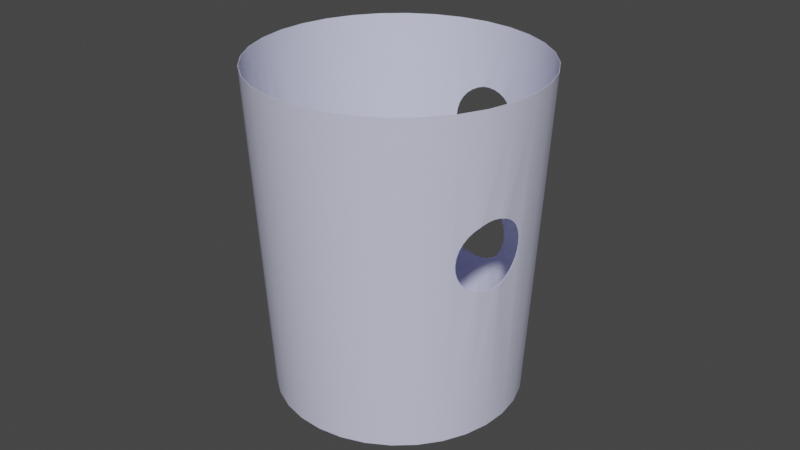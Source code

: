 # Source: GamJamLobbyCup4.blend  (saved by Blender 3.5.10; exported with 4.5.12 LTS)
import bpy
from mathutils import Matrix  # noqa: F401  (used for matrix-valued properties, if any)

bpy.ops.wm.read_factory_settings(use_empty=True)
scene = bpy.context.scene
scene.name = 'Scene'

# ---- collections
col_collection = bpy.data.collections.new('Collection'); scene.collection.children.link(col_collection)

# ---- materials (node trees are filled in below, after node groups)
mat_cup_005 = bpy.data.materials.new('cup.005')
mat_cup_005.use_transparent_shadow = False

# ---- node groups
ng_auto_smooth = bpy.data.node_groups.new('Auto Smooth', 'GeometryNodeTree')
_s = ng_auto_smooth.interface.new_socket(name='Geometry', in_out='OUTPUT', socket_type='NodeSocketGeometry')
_s = ng_auto_smooth.interface.new_socket(name='Geometry', in_out='INPUT', socket_type='NodeSocketGeometry')
_s = ng_auto_smooth.interface.new_socket(name='Angle', in_out='INPUT', socket_type='NodeSocketFloat')
_s.subtype = 'ANGLE'
_s.min_value = 0.0
_s.max_value = 3.142
ng_auto_smooth.is_modifier = True
_N = ng_auto_smooth.nodes; _L = ng_auto_smooth.links
n0 = _N.new('NodeGroupOutput'); n0.name = 'Group Output'; n0.location = (480, -100)
n1 = _N.new('NodeGroupInput'); n1.name = 'Group Input'; n1.location = (-420, -300)
n2 = _N.new('NodeGroupInput'); n2.name = 'Group Input.001'; n2.location = (-60, -100)
n3 = _N.new('GeometryNodeSetShadeSmooth'); n3.name = 'Set Shade Smooth'; n3.location = (120, -100)
n3.domain = 'EDGE'
n4 = _N.new('GeometryNodeSetShadeSmooth'); n4.name = 'Set Shade Smooth.001'; n4.location = (300, -100)
n5 = _N.new('GeometryNodeInputMeshEdgeAngle'); n5.name = 'Edge Angle'; n5.location = (-420, -220)
n6 = _N.new('GeometryNodeInputEdgeSmooth'); n6.name = 'Is Edge Smooth'; n6.location = (-60, -160)
n7 = _N.new('GeometryNodeInputShadeSmooth'); n7.name = 'Is Face Smooth'; n7.location = (-240, -340)
n8 = _N.new('FunctionNodeBooleanMath'); n8.name = 'Boolean Math'; n8.location = (-60, -220)
n9 = _N.new('FunctionNodeCompare'); n9.name = 'Compare'; n9.location = (-240, -180)
n9.operation = 'LESS_EQUAL'
_L.new(n5.outputs[0], n9.inputs[0])
_L.new(n4.outputs[0], n0.inputs[0])
_L.new(n1.outputs[1], n9.inputs[1])
_L.new(n9.outputs[0], n8.inputs[0])
_L.new(n7.outputs[0], n8.inputs[1])
_L.new(n2.outputs[0], n3.inputs[0])
_L.new(n6.outputs[0], n3.inputs[1])
_L.new(n3.outputs[0], n4.inputs[0])
_L.new(n8.outputs[0], n3.inputs[2])
n0.is_active_output = True

# ---- material node trees
mat_cup_005.use_nodes = True; mat_cup_005.node_tree.nodes.clear()
_N = mat_cup_005.node_tree.nodes; _L = mat_cup_005.node_tree.links
n0 = _N.new('ShaderNodeBsdfPrincipled'); n0.name = 'Principled BSDF'; n0.location = (10, 300)
n0.distribution = 'GGX'
n0.subsurface_method = 'RANDOM_WALK_SKIN'
n0.inputs[0].default_value = (0.6493, 0.6669, 0.855, 1.0)
n0.inputs[3].default_value = 1.45
n0.inputs[27].default_value = (0.0, 0.0, 0.0, 1.0)
n0.inputs[28].default_value = 1.0
n1 = _N.new('ShaderNodeOutputMaterial'); n1.name = 'Material Output'; n1.location = (300, 300)
_L.new(n0.outputs[0], n1.inputs[0])
n1.is_active_output = True

# ---- world
world_world = bpy.data.worlds.new('World'); scene.world = world_world
world_world.use_nodes = True; world_world.node_tree.nodes.clear()
_N = world_world.node_tree.nodes; _L = world_world.node_tree.links
n0 = _N.new('ShaderNodeOutputWorld'); n0.name = 'World Output'; n0.location = (300, 300)
n1 = _N.new('ShaderNodeBackground'); n1.name = 'Background'; n1.location = (10, 300)
n1.inputs[0].default_value = (0.05088, 0.05088, 0.05088, 1.0)
_L.new(n1.outputs[0], n0.inputs[0])
n0.is_active_output = True
world_world.color = (0.05088, 0.05088, 0.05088)
world_world.use_sun_shadow = False
world_world.sun_shadow_jitter_overblur = 0.0

# ---- meshes
me_cylinder_043 = bpy.data.meshes.new('Cylinder.043')
me_cylinder_043.from_pydata([(0.2792, 0.9261, -1.077), (0.2792, 1.091, 0.9228), (0.4993, 0.9044, -1.077), (0.5314, 1.066, 0.9228), (0.711, 0.8402, -1.077), (0.7739, 0.9921, 0.9228), (0.906, 0.736, -1.077), (0.9974, 0.8727, 0.9228), (1.077, 0.5956, -1.077), (1.193, 0.7119, 0.9228), (1.217, 0.4247, -1.077), (1.354, 0.5161, 0.9228), (1.322, 0.2296, -1.077), (1.473, 0.2926, 0.9228), (1.386, 0.018, -1.077), (1.547, 0.05008, 0.9228), (1.407, -0.2021, -1.077), (1.572, -0.2021, 0.9228), (1.386, -0.4222, -1.077), (1.547, -0.4543, 0.9228), (1.322, -0.6338, -1.077), (1.473, -0.6968, 0.9228), (1.217, -0.8289, -1.077), (1.354, -0.9203, 0.9228), (1.077, -0.9999, -1.077), (1.193, -1.116, 0.9228), (0.906, -1.14, -1.077), (0.9974, -1.277, 0.9228), (0.711, -1.244, -1.077), (0.7739, -1.396, 0.9228), (0.4993, -1.309, -1.077), (0.5314, -1.47, 0.9228), (0.2792, -1.33, -1.077), (0.2792, -1.495, 0.9228), (0.05913, -1.309, -1.077), (0.02705, -1.47, 0.9228), (-0.1525, -1.244, -1.077), (-0.2154, -1.396, 0.9228), (-0.3476, -1.14, -1.077), (-0.4389, -1.277, 0.9228), (-0.5185, -0.9999, -1.077), (-0.6348, -1.116, 0.9228), (-0.6588, -0.8289, -1.077), (-0.7956, -0.9203, 0.9228), (-0.7631, -0.6338, -1.077), (-0.915, -0.6968, 0.9228), (-0.8273, -0.4222, -1.077), (-0.9886, -0.4543, 0.9228), (-0.849, -0.2021, -1.077), (-1.013, -0.2021, 0.9228), (-0.8273, 0.018, -1.077), (-0.9886, 0.05008, 0.9228), (-0.7631, 0.2296, -1.077), (-0.915, 0.2926, 0.9228), (-0.6588, 0.4247, -1.077), (-0.7956, 0.5161, 0.9228), (-0.5185, 0.5956, -1.077), (-0.6348, 0.7119, 0.9228), (-0.3476, 0.736, -1.077), (-0.4389, 0.8727, 0.9228), (-0.1525, 0.8402, -1.077), (-0.2154, 0.9921, 0.9228), (0.05913, 0.9044, -1.077), (0.02705, 1.066, 0.9228), (0.9849, 0.7889, 0.03426), (0.9826, 0.7952, 0.07608), (0.9968, 0.7749, -0.005972), (0.99, 0.7936, 0.1179), (1.065, 0.7433, 0.2275), (1.047, 0.7263, -0.07558), (1.032, 0.7671, 0.1951), (1.018, 0.7537, -0.04306), (1.007, 0.7841, 0.1581), (1.083, 0.6935, -0.1023), (1.156, 0.6743, 0.2754), (1.15, 0.679, 0.2739), (1.132, 0.6511, -0.1239), (1.105, 0.7135, 0.2541), (1.126, 0.6567, -0.1222), (1.204, 0.5616, -0.1384), (1.23, 0.5854, 0.2903), (1.19, 0.6339, 0.2861), (1.165, 0.6104, -0.1343), (1.283, 0.4683, -0.1224), (1.31, 0.4864, 0.2728), (1.307, 0.4891, 0.274), (1.27, 0.5366, 0.2862), (1.245, 0.5131, -0.1343), (1.374, 0.3533, 0.1953), (1.337, 0.3742, -0.07538), (1.356, 0.3916, 0.2277), (1.312, 0.4172, -0.1021), (1.283, 0.4668, -0.1221), (1.334, 0.4377, 0.2543), (1.393, 0.2969, 0.07637), (1.387, 0.3002, 0.03454), (1.392, 0.305, 0.1182), (1.359, 0.3396, -0.04282), (1.386, 0.324, 0.1583), (1.376, 0.3146, -0.005702), (-0.1258, -1.372, 0.3208), (-0.03795, -1.394, 0.2615), (-0.0673, -1.362, -0.009429), (-0.07776, -1.384, 0.2941), (-0.002272, -1.387, 0.06012), (0.01858, -1.401, 0.1422), (0.01404, -1.396, 0.1004), (0.01116, -1.402, 0.1841), (-0.007931, -1.4, 0.2244), (-0.02974, -1.376, 0.02305), (-0.1666, -1.327, -0.05584), (-0.1845, -1.322, -0.0596), (-0.1972, -1.352, 0.3443), (-0.1803, -1.357, 0.3407), (-0.1135, -1.345, -0.03607), (-0.3465, -1.273, 0.3529), (-0.2912, -1.303, 0.357), (-0.2211, -1.301, -0.06805), (-0.2355, -1.333, 0.3529), (-0.2765, -1.271, -0.07221), (-0.4121, -1.237, 0.3355), (-0.3995, -1.244, 0.3406), (-0.3944, -1.21, -0.05258), (-0.3321, -1.242, -0.06811), (-0.3859, -1.214, -0.05593), (-0.5134, -1.146, 0.2613), (-0.505, -1.127, 0.02284), (-0.4826, -1.174, 0.2939), (-0.4319, -1.181, -0.03619), (-0.4445, -1.209, 0.3207), (-0.4719, -1.151, -0.009603), (-0.5526, -1.101, 0.142), (-0.5491, -1.108, 0.1838), (-0.5301, -1.111, 0.05988), (-0.5462, -1.102, 0.1001), (-0.5359, -1.123, 0.2241), (-0.822, 0.2288, -0.3916), (-0.8091, 0.2487, -0.4718), (-0.8171, 0.2329, -0.4334), (-0.8721, 0.2739, 0.3552), (-0.872, 0.2748, 0.3568), (-0.8651, 0.2719, 0.2661), (-0.8207, 0.2535, -0.3181), (-0.8663, 0.2697, 0.2716), (-0.8711, 0.2655, 0.3134), (-0.823, 0.2372, -0.3498), (-0.8085, 0.2494, -0.4736), (-0.7919, 0.2741, -0.5107), (-0.8195, 0.2574, -0.3096), (-0.8553, 0.2843, 0.2314), (-0.8662, 0.2923, 0.3954), (-0.8078, 0.2857, -0.2726), (-0.8386, 0.309, 0.1943), (-0.8174, 0.3431, 0.1618), (-0.7909, 0.323, -0.2401), (-0.8545, 0.3207, 0.4324), (-0.7924, 0.3853, 0.135), (-0.7909, 0.4533, 0.5112), (-0.8161, 0.4027, 0.4915), (-0.8376, 0.3579, 0.4649), (-0.7707, 0.3082, -0.5433), (-0.7456, 0.3503, -0.57), (-0.7694, 0.3678, -0.2135), (-0.7178, 0.399, -0.5898), (-0.6914, 0.4465, -0.6008), (-0.7645, 0.4339, 0.1152), (-0.7442, 0.4183, -0.1938), (-0.7396, 0.4787, 0.1049), (-0.7681, 0.4977, 0.5211), (-0.7199, 0.4655, -0.1833), (-0.6872, 0.4514, -0.6021), (-0.7149, 0.4718, -0.1816), (-0.7612, 0.5064, 0.5234), (-0.7334, 0.486, 0.1029), (-0.6932, 0.5345, 0.09883), (-0.6753, 0.5207, -0.1775), (-0.6422, 0.6499, 0.5112), (-0.6814, 0.6037, 0.5234), (-0.6536, 0.5833, 0.103), (-0.7216, 0.5552, 0.5275), (-0.647, 0.4999, -0.6062), (-0.5698, 0.5961, -0.5898), (-0.6351, 0.5691, -0.1816), (-0.6073, 0.5487, -0.602), (-0.616, 0.6307, 0.1152), (-0.5959, 0.6153, -0.1938), (-0.5888, 0.6659, 0.1311), (-0.6099, 0.687, 0.4938), (-0.569, 0.6462, -0.2083), (-0.5476, 0.6247, -0.5769), (-0.5801, 0.6734, 0.135), (-0.6044, 0.6912, 0.4915), (-0.5326, 0.6378, -0.57), (-0.543, 0.7067, 0.1618), (-0.5568, 0.6556, -0.2135), (-0.5637, 0.7219, 0.4649), (-0.5133, 0.7346, 0.1944), (-0.5161, 0.6863, -0.2401), (-0.5032, 0.7641, 0.3955), (-0.4921, 0.7559, 0.2315), (-0.4781, 0.7761, 0.3135), (-0.4802, 0.7699, 0.2717), (-0.4859, 0.7741, 0.3553), (-0.5295, 0.7465, 0.4325), (-0.4954, 0.6711, -0.5432), (-0.4657, 0.699, -0.5106), (-0.4819, 0.7109, -0.2725), (-0.4383, 0.7385, -0.3497), (-0.4305, 0.7405, -0.3915), (-0.4326, 0.7343, -0.4333), (-0.4445, 0.7203, -0.4735), (-0.4556, 0.7285, -0.3095), (0.2792, 0.9233, -1.074), (0.2792, 1.087, 0.9232), (0.4988, 0.9017, -1.074), (0.5306, 1.062, 0.9232), (0.7099, 0.8376, -1.074), (0.7724, 0.9885, 0.9232), (0.9045, 0.7336, -1.074), (0.9952, 0.8694, 0.9232), (1.075, 0.5937, -1.074), (1.19, 0.7091, 0.9232), (1.215, 0.4231, -1.074), (1.351, 0.5138, 0.9232), (1.319, 0.2286, -1.074), (1.47, 0.291, 0.9232), (1.383, 0.01745, -1.074), (1.543, 0.0493, 0.9232), (1.405, -0.2021, -1.074), (1.568, -0.2021, 0.9232), (1.383, -0.4217, -1.074), (1.543, -0.4535, 0.9232), (1.319, -0.6328, -1.074), (1.47, -0.6953, 0.9232), (1.215, -0.8273, -1.074), (1.351, -0.918, 0.9232), (1.075, -0.9979, -1.074), (1.19, -1.113, 0.9232), (0.9045, -1.138, -1.074), (0.9952, -1.274, 0.9232), (0.7099, -1.242, -1.074), (0.7724, -1.393, 0.9232), (0.4988, -1.306, -1.074), (0.5306, -1.466, 0.9232), (0.2792, -1.327, -1.074), (0.2792, -1.491, 0.9232), (0.05968, -1.306, -1.074), (0.02782, -1.466, 0.9232), (-0.1514, -1.242, -1.074), (-0.2139, -1.393, 0.9232), (-0.346, -1.138, -1.074), (-0.4367, -1.274, 0.9232), (-0.5165, -0.9979, -1.074), (-0.632, -1.113, 0.9232), (-0.6565, -0.8273, -1.074), (-0.7923, -0.918, 0.9232), (-0.7605, -0.6328, -1.074), (-0.9113, -0.6953, 0.9232), (-0.8245, -0.4217, -1.074), (-0.9847, -0.4535, 0.9232), (-0.8462, -0.2021, -1.074), (-1.009, -0.2021, 0.9232), (-0.8245, 0.01745, -1.074), (-0.9847, 0.0493, 0.9232), (-0.7605, 0.2286, -1.074), (-0.9113, 0.291, 0.9232), (-0.6565, 0.4231, -1.074), (-0.7923, 0.5138, 0.9232), (-0.5165, 0.5937, -1.074), (-0.632, 0.7091, 0.9232), (-0.346, 0.7336, -1.074), (-0.4367, 0.8694, 0.9232), (-0.1514, 0.8376, -1.074), (-0.2139, 0.9885, 0.9232), (0.05968, 0.9017, -1.074), (0.02782, 1.062, 0.9232), (0.9824, 0.7858, 0.03458), (0.9801, 0.7921, 0.0764), (0.9942, 0.7718, -0.005646), (0.9875, 0.7905, 0.1182), (1.063, 0.7402, 0.2279), (1.045, 0.7232, -0.07526), (1.03, 0.764, 0.1954), (1.015, 0.7506, -0.04273), (1.004, 0.781, 0.1584), (1.081, 0.6904, -0.102), (1.153, 0.6714, 0.2757), (1.147, 0.6759, 0.2742), (1.13, 0.6482, -0.1236), (1.103, 0.7104, 0.2545), (1.123, 0.6537, -0.1218), (1.201, 0.559, -0.1381), (1.227, 0.5829, 0.2906), (1.187, 0.6313, 0.2864), (1.162, 0.6079, -0.134), (1.279, 0.4661, -0.1221), (1.306, 0.4842, 0.2731), (1.304, 0.4866, 0.2743), (1.267, 0.534, 0.2865), (1.241, 0.5106, -0.134), (1.37, 0.3514, 0.1957), (1.334, 0.3723, -0.07505), (1.353, 0.3898, 0.2281), (1.308, 0.4153, -0.1018), (1.28, 0.4649, -0.1217), (1.33, 0.4358, 0.2546), (1.389, 0.2951, 0.0767), (1.383, 0.2983, 0.03487), (1.389, 0.3031, 0.1185), (1.355, 0.3377, -0.04249), (1.382, 0.3221, 0.1587), (1.372, 0.3127, -0.005376), (-0.1247, -1.368, 0.3211), (-0.0368, -1.39, 0.2618), (-0.06614, -1.358, -0.009103), (-0.0766, -1.381, 0.2944), (-0.001114, -1.383, 0.06045), (0.01974, -1.397, 0.1426), (0.0152, -1.392, 0.1007), (0.01232, -1.398, 0.1844), (-0.006773, -1.396, 0.2247), (-0.02858, -1.372, 0.02338), (-0.1655, -1.324, -0.05551), (-0.183, -1.318, -0.05927), (-0.1958, -1.349, 0.3446), (-0.1791, -1.353, 0.341), (-0.1124, -1.341, -0.03574), (-0.3447, -1.27, 0.3532), (-0.2893, -1.3, 0.3573), (-0.2192, -1.298, -0.06773), (-0.2336, -1.329, 0.3532), (-0.2746, -1.268, -0.07188), (-0.4098, -1.233, 0.3358), (-0.3976, -1.24, 0.3409), (-0.3921, -1.207, -0.05225), (-0.3303, -1.239, -0.06779), (-0.3841, -1.211, -0.0556), (-0.5109, -1.143, 0.2616), (-0.5025, -1.124, 0.02316), (-0.4801, -1.171, 0.2942), (-0.4294, -1.178, -0.03587), (-0.442, -1.205, 0.321), (-0.4693, -1.148, -0.009277), (-0.5501, -1.098, 0.1423), (-0.5466, -1.105, 0.1842), (-0.5276, -1.108, 0.06021), (-0.5437, -1.099, 0.1004), (-0.5334, -1.12, 0.2245), (-0.8181, 0.2276, -0.3912), (-0.8053, 0.2474, -0.4714), (-0.8133, 0.2318, -0.4331), (-0.8683, 0.2728, 0.3556), (-0.8682, 0.2735, 0.3571), (-0.8613, 0.2707, 0.2664), (-0.817, 0.2523, -0.3177), (-0.8625, 0.2685, 0.2719), (-0.8673, 0.2644, 0.3138), (-0.8192, 0.2361, -0.3494), (-0.805, 0.2475, -0.4733), (-0.7884, 0.2722, -0.5104), (-0.816, 0.2555, -0.3093), (-0.8518, 0.2824, 0.2317), (-0.8627, 0.2905, 0.3957), (-0.8042, 0.2838, -0.2722), (-0.8351, 0.3071, 0.1946), (-0.8139, 0.3412, 0.1621), (-0.7873, 0.3211, -0.2398), (-0.851, 0.3188, 0.4328), (-0.7889, 0.3834, 0.1354), (-0.7874, 0.4514, 0.5115), (-0.8126, 0.4008, 0.4918), (-0.8341, 0.3561, 0.4652), (-0.7671, 0.3063, -0.5429), (-0.7421, 0.3484, -0.5696), (-0.7659, 0.3659, -0.2132), (-0.7143, 0.3971, -0.5895), (-0.6881, 0.4443, -0.6004), (-0.761, 0.432, 0.1155), (-0.7407, 0.4165, -0.1935), (-0.7363, 0.4765, 0.1052), (-0.7648, 0.4955, 0.5214), (-0.7166, 0.4634, -0.1829), (-0.6841, 0.4489, -0.6018), (-0.7119, 0.4693, -0.1813), (-0.7581, 0.5039, 0.5237), (-0.7303, 0.4835, 0.1033), (-0.6901, 0.5319, 0.09916), (-0.6722, 0.5181, -0.1772), (-0.6391, 0.6473, 0.5116), (-0.6783, 0.6012, 0.5237), (-0.6505, 0.5808, 0.1033), (-0.7185, 0.5527, 0.5278), (-0.6439, 0.4973, -0.6059), (-0.5667, 0.5935, -0.5895), (-0.632, 0.5666, -0.1813), (-0.6043, 0.5462, -0.6017), (-0.6129, 0.6281, 0.1155), (-0.5928, 0.6128, -0.1934), (-0.586, 0.663, 0.1314), (-0.6071, 0.6841, 0.4941), (-0.5663, 0.6433, -0.2079), (-0.5448, 0.6219, -0.5766), (-0.5776, 0.6703, 0.1354), (-0.6019, 0.6881, 0.4918), (-0.53, 0.6347, -0.5696), (-0.5405, 0.7036, 0.1621), (-0.5543, 0.6526, -0.2132), (-0.5611, 0.7188, 0.4652), (-0.5108, 0.7315, 0.1947), (-0.5135, 0.6832, -0.2398), (-0.5007, 0.761, 0.3958), (-0.4895, 0.7528, 0.2318), (-0.4756, 0.773, 0.3139), (-0.4777, 0.7668, 0.272), (-0.4833, 0.771, 0.3557), (-0.527, 0.7434, 0.4328), (-0.4929, 0.668, -0.5429), (-0.4632, 0.6959, -0.5103), (-0.4794, 0.7078, -0.2722), (-0.4358, 0.7354, -0.3493), (-0.428, 0.7374, -0.3911), (-0.4301, 0.7313, -0.433), (-0.4419, 0.7172, -0.4732), (-0.4531, 0.7254, -0.3092)], [], [(0, 1, 3, 2), (2, 3, 5, 4), (4, 5, 7, 6), (76, 8, 6, 7, 9, 74, 75, 77, 68, 70, 72, 67, 65, 64, 66, 71, 69, 73, 78), (74, 9, 11, 84, 85, 86, 80, 81), (83, 10, 8, 76, 82, 79, 87), (84, 11, 13, 12, 10, 83, 92, 91, 89, 97, 99, 95, 94, 96, 98, 88, 90, 93), (12, 13, 15, 14), (14, 15, 17, 16), (16, 17, 19, 18), (18, 19, 21, 20), (20, 21, 23, 22), (22, 23, 25, 24), (24, 25, 27, 26), (26, 27, 29, 28), (28, 29, 31, 30), (30, 31, 33, 32), (32, 33, 35, 34), (36, 34, 35, 37, 112, 113, 100, 103, 101, 108, 107, 105, 106, 104, 109, 102, 114, 110, 111), (124, 122, 38, 36, 111, 117, 119, 123), (112, 37, 39, 120, 121, 115, 116, 118), (120, 39, 41, 40, 38, 122, 128, 130, 126, 133, 134, 131, 132, 135, 125, 127, 129), (40, 41, 43, 42), (42, 43, 45, 44), (44, 45, 47, 46), (46, 47, 49, 48), (48, 49, 51, 50), (143, 141, 142, 145, 136, 138, 137, 52, 50, 51, 53, 140, 139, 144), (164, 54, 52, 137, 146, 147, 160, 161, 163), (140, 53, 55, 168, 157, 158, 159, 155, 150), (169, 166, 162, 154, 151, 148, 142, 141, 149, 152, 153, 156, 165, 167), (189, 56, 54, 164, 170, 180, 183, 181), (172, 168, 55, 57, 187, 176, 177, 179), (174, 178, 184, 186, 188, 185, 182, 175, 171, 169, 167, 173), (190, 193, 196, 199, 201, 200, 202, 198, 203, 195, 191, 187, 57, 59, 58, 56, 189, 192, 204, 205, 210, 209, 208, 207, 211, 206, 197, 194, 188, 186), (58, 59, 61, 60), (60, 61, 63, 62), (62, 63, 1, 0), (62, 0, 2, 4, 6, 8, 10, 12, 14, 16, 18, 20, 22, 24, 26, 28, 30, 32, 34, 36, 38, 40, 42, 44, 46, 48, 50, 52, 54, 56, 58, 60), (212, 214, 215, 213), (214, 216, 217, 215), (216, 218, 219, 217), (288, 290, 285, 281, 283, 278, 276, 277, 279, 284, 282, 280, 289, 287, 286, 221, 219, 218, 220), (286, 293, 292, 298, 297, 296, 223, 221), (295, 299, 291, 294, 288, 220, 222), (296, 305, 302, 300, 310, 308, 306, 307, 311, 309, 301, 303, 304, 295, 222, 224, 225, 223), (224, 226, 227, 225), (226, 228, 229, 227), (228, 230, 231, 229), (230, 232, 233, 231), (232, 234, 235, 233), (234, 236, 237, 235), (236, 238, 239, 237), (238, 240, 241, 239), (240, 242, 243, 241), (242, 244, 245, 243), (244, 246, 247, 245), (248, 323, 322, 326, 314, 321, 316, 318, 317, 319, 320, 313, 315, 312, 325, 324, 249, 247, 246), (336, 335, 331, 329, 323, 248, 250, 334), (324, 330, 328, 327, 333, 332, 251, 249), (332, 341, 339, 337, 347, 344, 343, 346, 345, 338, 342, 340, 334, 250, 252, 253, 251), (252, 254, 255, 253), (254, 256, 257, 255), (256, 258, 259, 257), (258, 260, 261, 259), (260, 262, 263, 261), (355, 356, 351, 352, 265, 263, 262, 264, 349, 350, 348, 357, 354, 353), (376, 375, 373, 372, 359, 358, 349, 264, 266), (352, 362, 367, 371, 370, 369, 380, 267, 265), (381, 379, 377, 368, 365, 364, 361, 353, 354, 360, 363, 366, 374, 378), (401, 393, 395, 392, 382, 376, 266, 268), (384, 391, 389, 388, 399, 269, 267, 380), (386, 385, 379, 381, 383, 387, 394, 397, 400, 398, 396, 390), (402, 398, 400, 406, 409, 418, 423, 419, 420, 421, 422, 417, 416, 404, 401, 268, 270, 271, 269, 399, 403, 407, 415, 410, 414, 412, 413, 411, 408, 405), (270, 272, 273, 271), (272, 274, 275, 273), (274, 212, 213, 275), (274, 272, 270, 268, 266, 264, 262, 260, 258, 256, 254, 252, 250, 248, 246, 244, 242, 240, 238, 236, 234, 232, 230, 228, 226, 224, 222, 220, 218, 216, 214, 212), (134, 133, 345, 346), (125, 135, 347, 337), (168, 172, 384, 380), (137, 138, 350, 349), (7, 5, 217, 219), (141, 143, 355, 353), (146, 137, 349, 358), (149, 141, 353, 361), (15, 13, 225, 227), (152, 149, 361, 364), (156, 153, 365, 368), (209, 210, 422, 421), (158, 157, 369, 370), (23, 21, 233, 235), (157, 168, 380, 369), (169, 171, 383, 381), (174, 173, 385, 386), (31, 29, 241, 243), (181, 183, 395, 393), (39, 37, 249, 251), (185, 188, 400, 397), (189, 181, 393, 401), (160, 147, 359, 372), (192, 189, 401, 404), (196, 193, 405, 408), (47, 45, 257, 259), (197, 206, 418, 409), (210, 205, 417, 422), (55, 53, 265, 267), (63, 61, 273, 275), (118, 116, 328, 330), (204, 192, 404, 416), (173, 167, 379, 385), (202, 200, 412, 414), (64, 65, 277, 276), (66, 64, 276, 278), (70, 68, 280, 282), (68, 77, 289, 280), (76, 78, 290, 288), (81, 80, 292, 293), (82, 76, 288, 294), (85, 84, 296, 297), (80, 86, 298, 292), (162, 166, 378, 374), (90, 88, 300, 302), (84, 93, 305, 296), (98, 96, 308, 310), (103, 100, 312, 315), (104, 106, 318, 316), (109, 104, 316, 321), (113, 112, 324, 325), (112, 118, 330, 324), (121, 120, 332, 333), (120, 129, 341, 332), (130, 128, 340, 342), (135, 132, 344, 347), (5, 3, 215, 217), (138, 136, 348, 350), (136, 145, 357, 348), (13, 11, 223, 225), (140, 150, 362, 352), (153, 152, 364, 365), (21, 19, 231, 233), (161, 160, 372, 373), (165, 156, 368, 377), (170, 164, 376, 382), (29, 27, 239, 241), (177, 176, 388, 389), (172, 179, 391, 384), (183, 180, 392, 395), (37, 35, 247, 249), (186, 184, 396, 398), (176, 187, 399, 388), (188, 194, 406, 400), (45, 43, 255, 257), (199, 196, 408, 411), (200, 201, 413, 412), (205, 204, 416, 417), (53, 51, 263, 265), (208, 209, 421, 420), (61, 59, 271, 273), (166, 169, 381, 378), (33, 31, 243, 245), (201, 199, 411, 413), (163, 161, 373, 375), (87, 79, 291, 299), (65, 67, 279, 277), (69, 71, 283, 281), (73, 69, 281, 285), (78, 73, 285, 290), (86, 85, 297, 298), (89, 91, 303, 301), (97, 89, 301, 309), (99, 97, 309, 311), (167, 165, 377, 379), (101, 103, 315, 313), (106, 105, 317, 318), (105, 107, 319, 317), (108, 101, 313, 320), (119, 117, 329, 331), (127, 125, 337, 339), (129, 127, 339, 341), (132, 131, 343, 344), (3, 1, 213, 215), (131, 134, 346, 343), (139, 140, 352, 351), (143, 144, 356, 355), (11, 9, 221, 223), (151, 154, 366, 363), (148, 151, 363, 360), (19, 17, 229, 231), (155, 159, 371, 367), (27, 25, 237, 239), (91, 92, 304, 303), (171, 175, 387, 383), (110, 114, 326, 322), (35, 33, 245, 247), (175, 182, 394, 387), (187, 191, 403, 399), (193, 190, 402, 405), (43, 41, 253, 255), (191, 195, 407, 403), (195, 203, 415, 407), (51, 49, 261, 263), (207, 208, 420, 419), (211, 207, 419, 423), (59, 57, 269, 271), (179, 177, 389, 391), (190, 186, 398, 402), (144, 139, 351, 356), (198, 202, 414, 410), (71, 66, 278, 283), (72, 70, 282, 284), (75, 74, 286, 287), (74, 81, 293, 286), (93, 90, 302, 305), (94, 95, 307, 306), (96, 94, 306, 308), (111, 110, 322, 323), (102, 109, 321, 314), (114, 102, 314, 326), (122, 124, 336, 334), (128, 122, 334, 340), (126, 130, 342, 338), (9, 7, 219, 221), (145, 142, 354, 357), (133, 126, 338, 345), (147, 146, 358, 359), (17, 15, 227, 229), (150, 155, 367, 362), (159, 158, 370, 371), (154, 162, 374, 366), (25, 23, 235, 237), (88, 98, 310, 300), (180, 170, 382, 392), (184, 178, 390, 396), (182, 185, 397, 394), (41, 39, 251, 253), (194, 197, 409, 406), (49, 47, 259, 261), (203, 198, 410, 415), (206, 211, 423, 418), (57, 55, 267, 269), (178, 174, 386, 390), (142, 148, 360, 354), (164, 163, 375, 376), (67, 72, 284, 279), (77, 75, 287, 289), (79, 82, 294, 291), (83, 87, 299, 295), (92, 83, 295, 304), (100, 113, 325, 312), (95, 99, 311, 307), (107, 108, 320, 319), (1, 63, 275, 213), (116, 115, 327, 328), (117, 111, 323, 329), (115, 121, 333, 327), (123, 119, 331, 335), (124, 123, 335, 336)])
me_cylinder_043.polygons.foreach_set('use_smooth', [True] * 258)
_uv = me_cylinder_043.uv_layers.new(name='UVMap')
_uv.uv.foreach_set('vector', [1.0, 0.5, 1.0, 1.0, 0.9688, 1.0, 0.9688, 0.5, 0.9688, 0.5, 0.9688, 1.0, 0.9375, 1.0, 0.9375, 0.5, 0.9375, 0.5, 0.9375, 1.0, 0.9062, 1.0, 0.9062, 0.5, 0.875, 0.7383, 0.875, 0.5, 0.9062, 0.5, 0.9062, 1.0, 0.875, 1.0, 0.875, 0.8381, 0.876, 0.8378, 0.8832, 0.8328, 0.8896, 0.8262, 0.8949, 0.8181, 0.8988, 0.8088, 0.9013, 0.7988, 0.9022, 0.7883, 0.9015, 0.7779, 0.8992, 0.7678, 0.8953, 0.7585, 0.89, 0.7504, 0.8836, 0.7437, 0.8762, 0.7388, 0.875, 0.8381, 0.875, 1.0, 0.8438, 1.0, 0.8438, 0.8375, 0.8442, 0.8378, 0.852, 0.8408, 0.8601, 0.8419, 0.8682, 0.8408, 0.8438, 0.7387, 0.8438, 0.5, 0.875, 0.5, 0.875, 0.7383, 0.8682, 0.7357, 0.8598, 0.7347, 0.8515, 0.7357, 0.8438, 0.8375, 0.8438, 1.0, 0.8125, 1.0, 0.8125, 0.5, 0.8438, 0.5, 0.8438, 0.7387, 0.8435, 0.7388, 0.836, 0.7438, 0.8294, 0.7504, 0.824, 0.7586, 0.8201, 0.7679, 0.8178, 0.7779, 0.8171, 0.7884, 0.8181, 0.7988, 0.8207, 0.8089, 0.8248, 0.8181, 0.8302, 0.8262, 0.8368, 0.8329, 0.8125, 0.5, 0.8125, 1.0, 0.7812, 1.0, 0.7812, 0.5, 0.7812, 0.5, 0.7812, 1.0, 0.75, 1.0, 0.75, 0.5, 0.75, 0.5, 0.75, 1.0, 0.7188, 1.0, 0.7188, 0.5, 0.7188, 0.5, 0.7188, 1.0, 0.6875, 1.0, 0.6875, 0.5, 0.6875, 0.5, 0.6875, 1.0, 0.6562, 1.0, 0.6562, 0.5, 0.6562, 0.5, 0.6562, 1.0, 0.625, 1.0, 0.625, 0.5, 0.625, 0.5, 0.625, 1.0, 0.5938, 1.0, 0.5938, 0.5, 0.5938, 0.5, 0.5938, 1.0, 0.5625, 1.0, 0.5625, 0.5, 0.5625, 0.5, 0.5625, 1.0, 0.5312, 1.0, 0.5312, 0.5, 0.5312, 0.5, 0.5312, 1.0, 0.5, 1.0, 0.5, 0.5, 0.5, 0.5, 0.5, 1.0, 0.4688, 1.0, 0.4688, 0.5, 0.4375, 0.5, 0.4688, 0.5, 0.4688, 1.0, 0.4375, 1.0, 0.4375, 0.8554, 0.4398, 0.8545, 0.447, 0.8495, 0.4533, 0.8428, 0.4586, 0.8347, 0.4625, 0.8254, 0.465, 0.8153, 0.4659, 0.8048, 0.4652, 0.7944, 0.4629, 0.7843, 0.459, 0.7751, 0.4538, 0.7669, 0.4473, 0.7603, 0.44, 0.7553, 0.4375, 0.7544, 0.4075, 0.7553, 0.4062, 0.7561, 0.4062, 0.5, 0.4375, 0.5, 0.4375, 0.7544, 0.432, 0.7523, 0.4237, 0.7512, 0.4154, 0.7523, 0.4375, 0.8554, 0.4375, 1.0, 0.4062, 1.0, 0.4062, 0.8532, 0.4081, 0.8544, 0.4159, 0.8575, 0.4239, 0.8585, 0.432, 0.8575, 0.4062, 0.8532, 0.4062, 1.0, 0.375, 1.0, 0.375, 0.5, 0.4062, 0.5, 0.4062, 0.7561, 0.4, 0.7602, 0.3934, 0.7669, 0.3881, 0.775, 0.3842, 0.7843, 0.3819, 0.7943, 0.3812, 0.8048, 0.3821, 0.8153, 0.3847, 0.8253, 0.3888, 0.8346, 0.3942, 0.8428, 0.4008, 0.8495, 0.375, 0.5, 0.375, 1.0, 0.3438, 1.0, 0.3438, 0.5, 0.3438, 0.5, 0.3438, 1.0, 0.3125, 1.0, 0.3125, 0.5, 0.3125, 0.5, 0.3125, 1.0, 0.2812, 1.0, 0.2812, 0.5, 0.2812, 0.5, 0.2812, 1.0, 0.25, 1.0, 0.25, 0.5, 0.25, 0.5, 0.25, 1.0, 0.2188, 1.0, 0.2188, 0.5, 0.1878, 0.8372, 0.1875, 0.8358, 0.1875, 0.6898, 0.1896, 0.6819, 0.1907, 0.6714, 0.1899, 0.6609, 0.1875, 0.6513, 0.1875, 0.5, 0.2188, 0.5, 0.2188, 1.0, 0.1875, 1.0, 0.1875, 0.8585, 0.1876, 0.8581, 0.1886, 0.8476, 0.1562, 0.6191, 0.1562, 0.5, 0.1875, 0.5, 0.1875, 0.6513, 0.1874, 0.6509, 0.1834, 0.6416, 0.178, 0.6335, 0.1713, 0.6268, 0.1637, 0.6218, 0.1875, 0.8585, 0.1875, 1.0, 0.1562, 1.0, 0.1562, 0.8996, 0.1626, 0.8971, 0.1697, 0.8922, 0.176, 0.8855, 0.1812, 0.8774, 0.1851, 0.8681, 0.1562, 0.7235, 0.1633, 0.7208, 0.1708, 0.7159, 0.1774, 0.7093, 0.1828, 0.7011, 0.187, 0.6919, 0.1875, 0.6898, 0.1875, 0.8358, 0.1855, 0.8271, 0.1817, 0.8179, 0.1766, 0.8097, 0.1702, 0.803, 0.1629, 0.7981, 0.1562, 0.7955, 0.125, 0.6251, 0.125, 0.5, 0.1562, 0.5, 0.1562, 0.6191, 0.1554, 0.6188, 0.1468, 0.6177, 0.1382, 0.6188, 0.1299, 0.6218, 0.1548, 0.9001, 0.1562, 0.8996, 0.1562, 1.0, 0.125, 1.0, 0.125, 0.8927, 0.1313, 0.8971, 0.1389, 0.9001, 0.1469, 0.9012, 0.1468, 0.794, 0.1386, 0.795, 0.1308, 0.7981, 0.125, 0.8021, 0.125, 0.7172, 0.1304, 0.7208, 0.1385, 0.7239, 0.1468, 0.7249, 0.1552, 0.7239, 0.1562, 0.7235, 0.1562, 0.7955, 0.155, 0.795, 0.1235, 0.8031, 0.117, 0.8097, 0.1118, 0.8179, 0.1079, 0.8272, 0.1056, 0.8372, 0.1049, 0.8477, 0.1058, 0.8581, 0.1083, 0.8682, 0.1124, 0.8774, 0.1177, 0.8855, 0.1241, 0.8922, 0.125, 0.8927, 0.125, 1.0, 0.09375, 1.0, 0.09375, 0.5, 0.125, 0.5, 0.125, 0.6251, 0.1223, 0.6268, 0.1155, 0.6335, 0.1099, 0.6416, 0.1059, 0.6509, 0.1035, 0.661, 0.1027, 0.6714, 0.1037, 0.6819, 0.1064, 0.6919, 0.1106, 0.7012, 0.1162, 0.7093, 0.123, 0.7159, 0.125, 0.7172, 0.125, 0.8021, 0.09375, 0.5, 0.09375, 1.0, 0.0625, 1.0, 0.0625, 0.5, 0.0625, 0.5, 0.0625, 1.0, 0.03125, 1.0, 0.03125, 0.5, 0.03125, 0.5, 0.03125, 1.0, 0.0, 1.0, 0.0, 0.5, 0.7032, 0.4854, 0.75, 0.49, 0.7968, 0.4854, 0.8418, 0.4717, 0.8833, 0.4496, 0.9197, 0.4197, 0.9496, 0.3833, 0.9717, 0.3418, 0.9854, 0.2968, 0.99, 0.25, 0.9854, 0.2032, 0.9717, 0.1582, 0.9496, 0.1167, 0.9197, 0.08029, 0.8833, 0.05045, 0.8418, 0.02827, 0.7968, 0.01461, 0.75, 0.01, 0.7032, 0.01461, 0.6582, 0.02827, 0.6167, 0.05045, 0.5803, 0.08029, 0.5504, 0.1167, 0.5283, 0.1582, 0.5146, 0.2032, 0.51, 0.25, 0.5146, 0.2968, 0.5283, 0.3418, 0.5504, 0.3833, 0.5803, 0.4197, 0.6167, 0.4496, 0.6582, 0.4717, 1.0, 0.5, 0.9688, 0.5, 0.9688, 1.0, 1.0, 1.0, 0.9688, 0.5, 0.9375, 0.5, 0.9375, 1.0, 0.9688, 1.0, 0.9375, 0.5, 0.9062, 0.5, 0.9062, 1.0, 0.9375, 1.0, 0.875, 0.7383, 0.8762, 0.7388, 0.8836, 0.7437, 0.89, 0.7504, 0.8953, 0.7585, 0.8992, 0.7678, 0.9015, 0.7779, 0.9022, 0.7883, 0.9013, 0.7988, 0.8988, 0.8088, 0.8949, 0.8181, 0.8896, 0.8262, 0.8832, 0.8328, 0.876, 0.8378, 0.875, 0.8381, 0.875, 1.0, 0.9062, 1.0, 0.9062, 0.5, 0.875, 0.5, 0.875, 0.8381, 0.8682, 0.8408, 0.8601, 0.8419, 0.852, 0.8408, 0.8442, 0.8378, 0.8438, 0.8375, 0.8438, 1.0, 0.875, 1.0, 0.8438, 0.7387, 0.8515, 0.7357, 0.8598, 0.7347, 0.8682, 0.7357, 0.875, 0.7383, 0.875, 0.5, 0.8438, 0.5, 0.8438, 0.8375, 0.8368, 0.8329, 0.8302, 0.8262, 0.8248, 0.8181, 0.8207, 0.8089, 0.8181, 0.7988, 0.8171, 0.7884, 0.8178, 0.7779, 0.8201, 0.7679, 0.824, 0.7586, 0.8294, 0.7504, 0.836, 0.7438, 0.8435, 0.7388, 0.8438, 0.7387, 0.8438, 0.5, 0.8125, 0.5, 0.8125, 1.0, 0.8438, 1.0, 0.8125, 0.5, 0.7812, 0.5, 0.7812, 1.0, 0.8125, 1.0, 0.7812, 0.5, 0.75, 0.5, 0.75, 1.0, 0.7812, 1.0, 0.75, 0.5, 0.7188, 0.5, 0.7188, 1.0, 0.75, 1.0, 0.7188, 0.5, 0.6875, 0.5, 0.6875, 1.0, 0.7188, 1.0, 0.6875, 0.5, 0.6562, 0.5, 0.6562, 1.0, 0.6875, 1.0, 0.6562, 0.5, 0.625, 0.5, 0.625, 1.0, 0.6562, 1.0, 0.625, 0.5, 0.5938, 0.5, 0.5938, 1.0, 0.625, 1.0, 0.5938, 0.5, 0.5625, 0.5, 0.5625, 1.0, 0.5938, 1.0, 0.5625, 0.5, 0.5312, 0.5, 0.5312, 1.0, 0.5625, 1.0, 0.5312, 0.5, 0.5, 0.5, 0.5, 1.0, 0.5312, 1.0, 0.5, 0.5, 0.4688, 0.5, 0.4688, 1.0, 0.5, 1.0, 0.4375, 0.5, 0.4375, 0.7544, 0.44, 0.7553, 0.4473, 0.7603, 0.4538, 0.7669, 0.459, 0.7751, 0.4629, 0.7843, 0.4652, 0.7944, 0.4659, 0.8048, 0.465, 0.8153, 0.4625, 0.8254, 0.4586, 0.8347, 0.4533, 0.8428, 0.447, 0.8495, 0.4398, 0.8545, 0.4375, 0.8554, 0.4375, 1.0, 0.4688, 1.0, 0.4688, 0.5, 0.4075, 0.7553, 0.4154, 0.7523, 0.4237, 0.7512, 0.432, 0.7523, 0.4375, 0.7544, 0.4375, 0.5, 0.4062, 0.5, 0.4062, 0.7561, 0.4375, 0.8554, 0.432, 0.8575, 0.4239, 0.8585, 0.4159, 0.8575, 0.4081, 0.8544, 0.4062, 0.8532, 0.4062, 1.0, 0.4375, 1.0, 0.4062, 0.8532, 0.4008, 0.8495, 0.3942, 0.8428, 0.3888, 0.8346, 0.3847, 0.8253, 0.3821, 0.8153, 0.3812, 0.8048, 0.3819, 0.7943, 0.3842, 0.7843, 0.3881, 0.775, 0.3934, 0.7669, 0.4, 0.7602, 0.4062, 0.7561, 0.4062, 0.5, 0.375, 0.5, 0.375, 1.0, 0.4062, 1.0, 0.375, 0.5, 0.3438, 0.5, 0.3438, 1.0, 0.375, 1.0, 0.3438, 0.5, 0.3125, 0.5, 0.3125, 1.0, 0.3438, 1.0, 0.3125, 0.5, 0.2812, 0.5, 0.2812, 1.0, 0.3125, 1.0, 0.2812, 0.5, 0.25, 0.5, 0.25, 1.0, 0.2812, 1.0, 0.25, 0.5, 0.2188, 0.5, 0.2188, 1.0, 0.25, 1.0, 0.1878, 0.8372, 0.1886, 0.8476, 0.1876, 0.8581, 0.1875, 0.8585, 0.1875, 1.0, 0.2188, 1.0, 0.2188, 0.5, 0.1875, 0.5, 0.1875, 0.6513, 0.1899, 0.6609, 0.1907, 0.6714, 0.1896, 0.6819, 0.1875, 0.6898, 0.1875, 0.8358, 0.1562, 0.6191, 0.1637, 0.6218, 0.1713, 0.6268, 0.178, 0.6335, 0.1834, 0.6416, 0.1874, 0.6509, 0.1875, 0.6513, 0.1875, 0.5, 0.1562, 0.5, 0.1875, 0.8585, 0.1851, 0.8681, 0.1812, 0.8774, 0.176, 0.8855, 0.1697, 0.8922, 0.1626, 0.8971, 0.1562, 0.8996, 0.1562, 1.0, 0.1875, 1.0, 0.1562, 0.7235, 0.1562, 0.7955, 0.1629, 0.7981, 0.1702, 0.803, 0.1766, 0.8097, 0.1817, 0.8179, 0.1855, 0.8271, 0.1875, 0.8358, 0.1875, 0.6898, 0.187, 0.6919, 0.1828, 0.7011, 0.1774, 0.7093, 0.1708, 0.7159, 0.1633, 0.7208, 0.125, 0.6251, 0.1299, 0.6218, 0.1382, 0.6188, 0.1468, 0.6177, 0.1554, 0.6188, 0.1562, 0.6191, 0.1562, 0.5, 0.125, 0.5, 0.1548, 0.9001, 0.1469, 0.9012, 0.1389, 0.9001, 0.1313, 0.8971, 0.125, 0.8927, 0.125, 1.0, 0.1562, 1.0, 0.1562, 0.8996, 0.1468, 0.794, 0.155, 0.795, 0.1562, 0.7955, 0.1562, 0.7235, 0.1552, 0.7239, 0.1468, 0.7249, 0.1385, 0.7239, 0.1304, 0.7208, 0.125, 0.7172, 0.125, 0.8021, 0.1308, 0.7981, 0.1386, 0.795, 0.1235, 0.8031, 0.125, 0.8021, 0.125, 0.7172, 0.123, 0.7159, 0.1162, 0.7093, 0.1106, 0.7012, 0.1064, 0.6919, 0.1037, 0.6819, 0.1027, 0.6714, 0.1035, 0.661, 0.1059, 0.6509, 0.1099, 0.6416, 0.1155, 0.6335, 0.1223, 0.6268, 0.125, 0.6251, 0.125, 0.5, 0.09375, 0.5, 0.09375, 1.0, 0.125, 1.0, 0.125, 0.8927, 0.1241, 0.8922, 0.1177, 0.8855, 0.1124, 0.8774, 0.1083, 0.8682, 0.1058, 0.8581, 0.1049, 0.8477, 0.1056, 0.8372, 0.1079, 0.8272, 0.1118, 0.8179, 0.117, 0.8097, 0.09375, 0.5, 0.0625, 0.5, 0.0625, 1.0, 0.09375, 1.0, 0.0625, 0.5, 0.03125, 0.5, 0.03125, 1.0, 0.0625, 1.0, 0.03125, 0.5, 0.0, 0.5, 0.0, 1.0, 0.03125, 1.0, 0.7032, 0.4854, 0.6582, 0.4717, 0.6167, 0.4496, 0.5803, 0.4197, 0.5504, 0.3833, 0.5283, 0.3418, 0.5146, 0.2968, 0.51, 0.25, 0.5146, 0.2032, 0.5283, 0.1582, 0.5504, 0.1167, 0.5803, 0.08029, 0.6167, 0.05045, 0.6582, 0.02827, 0.7032, 0.01461, 0.75, 0.01, 0.7968, 0.01461, 0.8418, 0.02827, 0.8833, 0.05045, 0.9197, 0.08029, 0.9496, 0.1167, 0.9717, 0.1582, 0.9854, 0.2032, 0.99, 0.25, 0.9854, 0.2968, 0.9717, 0.3418, 0.9496, 0.3833, 0.9197, 0.4197, 0.8833, 0.4496, 0.8418, 0.4717, 0.7968, 0.4854, 0.75, 0.49, 0.3819, 0.7943, 0.3842, 0.7843, 0.3842, 0.7843, 0.3819, 0.7943, 0.3888, 0.8346, 0.3847, 0.8253, 0.3847, 0.8253, 0.3888, 0.8346, 0.1562, 0.8996, 0.1548, 0.9001, 0.1548, 0.9001, 0.1562, 0.8996, 0.1875, 0.6513, 0.1899, 0.6609, 0.1899, 0.6609, 0.1875, 0.6513, 0.9062, 1.0, 0.9375, 1.0, 0.9375, 1.0, 0.9062, 1.0, 0.1875, 0.8358, 0.1878, 0.8372, 0.1878, 0.8372, 0.1875, 0.8358, 0.1874, 0.6509, 0.1875, 0.6513, 0.1875, 0.6513, 0.1874, 0.6509, 0.1855, 0.8271, 0.1875, 0.8358, 0.1875, 0.8358, 0.1855, 0.8271, 0.7812, 1.0, 0.8125, 1.0, 0.8125, 1.0, 0.7812, 1.0, 0.1817, 0.8179, 0.1855, 0.8271, 0.1855, 0.8271, 0.1817, 0.8179, 0.1702, 0.803, 0.1766, 0.8097, 0.1766, 0.8097, 0.1702, 0.803, 0.1035, 0.661, 0.1059, 0.6509, 0.1059, 0.6509, 0.1035, 0.661, 0.1697, 0.8922, 0.1626, 0.8971, 0.1626, 0.8971, 0.1697, 0.8922, 0.6562, 1.0, 0.6875, 1.0, 0.6875, 1.0, 0.6562, 1.0, 0.1626, 0.8971, 0.1562, 0.8996, 0.1562, 0.8996, 0.1626, 0.8971, 0.1562, 0.7235, 0.1552, 0.7239, 0.1552, 0.7239, 0.1562, 0.7235, 0.1468, 0.794, 0.155, 0.795, 0.155, 0.795, 0.1468, 0.794, 0.5312, 1.0, 0.5625, 1.0, 0.5625, 1.0, 0.5312, 1.0, 0.1299, 0.6218, 0.1382, 0.6188, 0.1382, 0.6188, 0.1299, 0.6218, 0.4062, 1.0, 0.4375, 1.0, 0.4375, 1.0, 0.4062, 1.0, 0.1304, 0.7208, 0.125, 0.7172, 0.125, 0.7172, 0.1304, 0.7208, 0.125, 0.6251, 0.1299, 0.6218, 0.1299, 0.6218, 0.125, 0.6251, 0.178, 0.6335, 0.1834, 0.6416, 0.1834, 0.6416, 0.178, 0.6335, 0.1223, 0.6268, 0.125, 0.6251, 0.125, 0.6251, 0.1223, 0.6268, 0.1118, 0.8179, 0.117, 0.8097, 0.117, 0.8097, 0.1118, 0.8179, 0.2812, 1.0, 0.3125, 1.0, 0.3125, 1.0, 0.2812, 1.0, 0.1162, 0.7093, 0.1106, 0.7012, 0.1106, 0.7012, 0.1162, 0.7093, 0.1059, 0.6509, 0.1099, 0.6416, 0.1099, 0.6416, 0.1059, 0.6509, 0.1562, 1.0, 0.1875, 1.0, 0.1875, 1.0, 0.1562, 1.0, 0.03125, 1.0, 0.0625, 1.0, 0.0625, 1.0, 0.03125, 1.0, 0.432, 0.8575, 0.4239, 0.8585, 0.4239, 0.8585, 0.432, 0.8575, 0.1155, 0.6335, 0.1223, 0.6268, 0.1223, 0.6268, 0.1155, 0.6335, 0.155, 0.795, 0.1562, 0.7955, 0.1562, 0.7955, 0.155, 0.795, 0.1058, 0.8581, 0.1049, 0.8477, 0.1049, 0.8477, 0.1058, 0.8581, 0.9015, 0.7779, 0.9022, 0.7883, 0.9022, 0.7883, 0.9015, 0.7779, 0.8992, 0.7678, 0.9015, 0.7779, 0.9015, 0.7779, 0.8992, 0.7678, 0.8949, 0.8181, 0.8896, 0.8262, 0.8896, 0.8262, 0.8949, 0.8181, 0.8896, 0.8262, 0.8832, 0.8328, 0.8832, 0.8328, 0.8896, 0.8262, 0.875, 0.7383, 0.8762, 0.7388, 0.8762, 0.7388, 0.875, 0.7383, 0.8682, 0.8408, 0.8601, 0.8419, 0.8601, 0.8419, 0.8682, 0.8408, 0.8682, 0.7357, 0.875, 0.7383, 0.875, 0.7383, 0.8682, 0.7357, 0.8442, 0.8378, 0.8438, 0.8375, 0.8438, 0.8375, 0.8442, 0.8378, 0.8601, 0.8419, 0.852, 0.8408, 0.852, 0.8408, 0.8601, 0.8419, 0.1708, 0.7159, 0.1633, 0.7208, 0.1633, 0.7208, 0.1708, 0.7159, 0.8302, 0.8262, 0.8248, 0.8181, 0.8248, 0.8181, 0.8302, 0.8262, 0.8438, 0.8375, 0.8368, 0.8329, 0.8368, 0.8329, 0.8438, 0.8375, 0.8207, 0.8089, 0.8181, 0.7988, 0.8181, 0.7988, 0.8207, 0.8089, 0.4533, 0.8428, 0.447, 0.8495, 0.447, 0.8495, 0.4533, 0.8428, 0.4629, 0.7843, 0.4652, 0.7944, 0.4652, 0.7944, 0.4629, 0.7843, 0.459, 0.7751, 0.4629, 0.7843, 0.4629, 0.7843, 0.459, 0.7751, 0.4398, 0.8545, 0.4375, 0.8554, 0.4375, 0.8554, 0.4398, 0.8545, 0.4375, 0.8554, 0.432, 0.8575, 0.432, 0.8575, 0.4375, 0.8554, 0.4081, 0.8544, 0.4062, 0.8532, 0.4062, 0.8532, 0.4081, 0.8544, 0.4062, 0.8532, 0.4008, 0.8495, 0.4008, 0.8495, 0.4062, 0.8532, 0.3934, 0.7669, 0.4, 0.7602, 0.4, 0.7602, 0.3934, 0.7669, 0.3847, 0.8253, 0.3821, 0.8153, 0.3821, 0.8153, 0.3847, 0.8253, 0.9375, 1.0, 0.9688, 1.0, 0.9688, 1.0, 0.9375, 1.0, 0.1899, 0.6609, 0.1907, 0.6714, 0.1907, 0.6714, 0.1899, 0.6609, 0.1907, 0.6714, 0.1896, 0.6819, 0.1896, 0.6819, 0.1907, 0.6714, 0.8125, 1.0, 0.8438, 1.0, 0.8438, 1.0, 0.8125, 1.0, 0.1875, 0.8585, 0.1851, 0.8681, 0.1851, 0.8681, 0.1875, 0.8585, 0.1766, 0.8097, 0.1817, 0.8179, 0.1817, 0.8179, 0.1766, 0.8097, 0.6875, 1.0, 0.7188, 1.0, 0.7188, 1.0, 0.6875, 1.0, 0.1713, 0.6268, 0.178, 0.6335, 0.178, 0.6335, 0.1713, 0.6268, 0.1629, 0.7981, 0.1702, 0.803, 0.1702, 0.803, 0.1629, 0.7981, 0.1554, 0.6188, 0.1562, 0.6191, 0.1562, 0.6191, 0.1554, 0.6188, 0.5625, 1.0, 0.5938, 1.0, 0.5938, 1.0, 0.5625, 1.0, 0.1389, 0.9001, 0.1313, 0.8971, 0.1313, 0.8971, 0.1389, 0.9001, 0.1548, 0.9001, 0.1469, 0.9012, 0.1469, 0.9012, 0.1548, 0.9001, 0.1382, 0.6188, 0.1468, 0.6177, 0.1468, 0.6177, 0.1382, 0.6188, 0.4375, 1.0, 0.4688, 1.0, 0.4688, 1.0, 0.4375, 1.0, 0.125, 0.8021, 0.1308, 0.7981, 0.1308, 0.7981, 0.125, 0.8021, 0.1313, 0.8971, 0.125, 0.8927, 0.125, 0.8927, 0.1313, 0.8971, 0.125, 0.7172, 0.123, 0.7159, 0.123, 0.7159, 0.125, 0.7172, 0.3125, 1.0, 0.3438, 1.0, 0.3438, 1.0, 0.3125, 1.0, 0.1079, 0.8272, 0.1118, 0.8179, 0.1118, 0.8179, 0.1079, 0.8272, 0.1049, 0.8477, 0.1056, 0.8372, 0.1056, 0.8372, 0.1049, 0.8477, 0.1099, 0.6416, 0.1155, 0.6335, 0.1155, 0.6335, 0.1099, 0.6416, 0.1875, 1.0, 0.2188, 1.0, 0.2188, 1.0, 0.1875, 1.0, 0.1027, 0.6714, 0.1035, 0.661, 0.1035, 0.661, 0.1027, 0.6714, 0.0625, 1.0, 0.09375, 1.0, 0.09375, 1.0, 0.0625, 1.0, 0.1633, 0.7208, 0.1562, 0.7235, 0.1562, 0.7235, 0.1633, 0.7208, 0.5, 1.0, 0.5312, 1.0, 0.5312, 1.0, 0.5, 1.0, 0.1056, 0.8372, 0.1079, 0.8272, 0.1079, 0.8272, 0.1056, 0.8372, 0.1637, 0.6218, 0.1713, 0.6268, 0.1713, 0.6268, 0.1637, 0.6218, 0.8515, 0.7357, 0.8598, 0.7347, 0.8598, 0.7347, 0.8515, 0.7357, 0.9022, 0.7883, 0.9013, 0.7988, 0.9013, 0.7988, 0.9022, 0.7883, 0.89, 0.7504, 0.8953, 0.7585, 0.8953, 0.7585, 0.89, 0.7504, 0.8836, 0.7437, 0.89, 0.7504, 0.89, 0.7504, 0.8836, 0.7437, 0.8762, 0.7388, 0.8836, 0.7437, 0.8836, 0.7437, 0.8762, 0.7388, 0.852, 0.8408, 0.8442, 0.8378, 0.8442, 0.8378, 0.852, 0.8408, 0.8294, 0.7504, 0.836, 0.7438, 0.836, 0.7438, 0.8294, 0.7504, 0.824, 0.7586, 0.8294, 0.7504, 0.8294, 0.7504, 0.824, 0.7586, 0.8201, 0.7679, 0.824, 0.7586, 0.824, 0.7586, 0.8201, 0.7679, 0.1562, 0.7955, 0.1629, 0.7981, 0.1629, 0.7981, 0.1562, 0.7955, 0.4586, 0.8347, 0.4533, 0.8428, 0.4533, 0.8428, 0.4586, 0.8347, 0.4652, 0.7944, 0.4659, 0.8048, 0.4659, 0.8048, 0.4652, 0.7944, 0.4659, 0.8048, 0.465, 0.8153, 0.465, 0.8153, 0.4659, 0.8048, 0.4625, 0.8254, 0.4586, 0.8347, 0.4586, 0.8347, 0.4625, 0.8254, 0.4237, 0.7512, 0.432, 0.7523, 0.432, 0.7523, 0.4237, 0.7512, 0.3942, 0.8428, 0.3888, 0.8346, 0.3888, 0.8346, 0.3942, 0.8428, 0.4008, 0.8495, 0.3942, 0.8428, 0.3942, 0.8428, 0.4008, 0.8495, 0.3821, 0.8153, 0.3812, 0.8048, 0.3812, 0.8048, 0.3821, 0.8153, 0.9688, 1.0, 1.0, 1.0, 1.0, 1.0, 0.9688, 1.0, 0.3812, 0.8048, 0.3819, 0.7943, 0.3819, 0.7943, 0.3812, 0.8048, 0.1876, 0.8581, 0.1875, 0.8585, 0.1875, 0.8585, 0.1876, 0.8581, 0.1878, 0.8372, 0.1886, 0.8476, 0.1886, 0.8476, 0.1878, 0.8372, 0.8438, 1.0, 0.875, 1.0, 0.875, 1.0, 0.8438, 1.0, 0.1828, 0.7011, 0.1774, 0.7093, 0.1774, 0.7093, 0.1828, 0.7011, 0.187, 0.6919, 0.1828, 0.7011, 0.1828, 0.7011, 0.187, 0.6919, 0.7188, 1.0, 0.75, 1.0, 0.75, 1.0, 0.7188, 1.0, 0.1812, 0.8774, 0.176, 0.8855, 0.176, 0.8855, 0.1812, 0.8774, 0.5938, 1.0, 0.625, 1.0, 0.625, 1.0, 0.5938, 1.0, 0.836, 0.7438, 0.8435, 0.7388, 0.8435, 0.7388, 0.836, 0.7438, 0.1552, 0.7239, 0.1468, 0.7249, 0.1468, 0.7249, 0.1552, 0.7239, 0.44, 0.7553, 0.4473, 0.7603, 0.4473, 0.7603, 0.44, 0.7553, 0.4688, 1.0, 0.5, 1.0, 0.5, 1.0, 0.4688, 1.0, 0.1468, 0.7249, 0.1385, 0.7239, 0.1385, 0.7239, 0.1468, 0.7249, 0.125, 0.8927, 0.1241, 0.8922, 0.1241, 0.8922, 0.125, 0.8927, 0.117, 0.8097, 0.1235, 0.8031, 0.1235, 0.8031, 0.117, 0.8097, 0.3438, 1.0, 0.375, 1.0, 0.375, 1.0, 0.3438, 1.0, 0.1241, 0.8922, 0.1177, 0.8855, 0.1177, 0.8855, 0.1241, 0.8922, 0.1177, 0.8855, 0.1124, 0.8774, 0.1124, 0.8774, 0.1177, 0.8855, 0.2188, 1.0, 0.25, 1.0, 0.25, 1.0, 0.2188, 1.0, 0.1037, 0.6819, 0.1027, 0.6714, 0.1027, 0.6714, 0.1037, 0.6819, 0.1064, 0.6919, 0.1037, 0.6819, 0.1037, 0.6819, 0.1064, 0.6919, 0.09375, 1.0, 0.125, 1.0, 0.125, 1.0, 0.09375, 1.0, 0.1469, 0.9012, 0.1389, 0.9001, 0.1389, 0.9001, 0.1469, 0.9012, 0.1235, 0.8031, 0.125, 0.8021, 0.125, 0.8021, 0.1235, 0.8031, 0.1886, 0.8476, 0.1876, 0.8581, 0.1876, 0.8581, 0.1886, 0.8476, 0.1083, 0.8682, 0.1058, 0.8581, 0.1058, 0.8581, 0.1083, 0.8682, 0.8953, 0.7585, 0.8992, 0.7678, 0.8992, 0.7678, 0.8953, 0.7585, 0.8988, 0.8088, 0.8949, 0.8181, 0.8949, 0.8181, 0.8988, 0.8088, 0.876, 0.8378, 0.875, 0.8381, 0.875, 0.8381, 0.876, 0.8378, 0.875, 0.8381, 0.8682, 0.8408, 0.8682, 0.8408, 0.875, 0.8381, 0.8368, 0.8329, 0.8302, 0.8262, 0.8302, 0.8262, 0.8368, 0.8329, 0.8171, 0.7884, 0.8178, 0.7779, 0.8178, 0.7779, 0.8171, 0.7884, 0.8181, 0.7988, 0.8171, 0.7884, 0.8171, 0.7884, 0.8181, 0.7988, 0.4375, 0.7544, 0.44, 0.7553, 0.44, 0.7553, 0.4375, 0.7544, 0.4538, 0.7669, 0.459, 0.7751, 0.459, 0.7751, 0.4538, 0.7669, 0.4473, 0.7603, 0.4538, 0.7669, 0.4538, 0.7669, 0.4473, 0.7603, 0.4062, 0.7561, 0.4075, 0.7553, 0.4075, 0.7553, 0.4062, 0.7561, 0.4, 0.7602, 0.4062, 0.7561, 0.4062, 0.7561, 0.4, 0.7602, 0.3881, 0.775, 0.3934, 0.7669, 0.3934, 0.7669, 0.3881, 0.775, 0.875, 1.0, 0.9062, 1.0, 0.9062, 1.0, 0.875, 1.0, 0.1896, 0.6819, 0.1875, 0.6898, 0.1875, 0.6898, 0.1896, 0.6819, 0.3842, 0.7843, 0.3881, 0.775, 0.3881, 0.775, 0.3842, 0.7843, 0.1834, 0.6416, 0.1874, 0.6509, 0.1874, 0.6509, 0.1834, 0.6416, 0.75, 1.0, 0.7812, 1.0, 0.7812, 1.0, 0.75, 1.0, 0.1851, 0.8681, 0.1812, 0.8774, 0.1812, 0.8774, 0.1851, 0.8681, 0.176, 0.8855, 0.1697, 0.8922, 0.1697, 0.8922, 0.176, 0.8855, 0.1774, 0.7093, 0.1708, 0.7159, 0.1708, 0.7159, 0.1774, 0.7093, 0.625, 1.0, 0.6562, 1.0, 0.6562, 1.0, 0.625, 1.0, 0.8248, 0.8181, 0.8207, 0.8089, 0.8207, 0.8089, 0.8248, 0.8181, 0.1468, 0.6177, 0.1554, 0.6188, 0.1554, 0.6188, 0.1468, 0.6177, 0.1308, 0.7981, 0.1386, 0.795, 0.1386, 0.795, 0.1308, 0.7981, 0.1385, 0.7239, 0.1304, 0.7208, 0.1304, 0.7208, 0.1385, 0.7239, 0.375, 1.0, 0.4062, 1.0, 0.4062, 1.0, 0.375, 1.0, 0.123, 0.7159, 0.1162, 0.7093, 0.1162, 0.7093, 0.123, 0.7159, 0.25, 1.0, 0.2812, 1.0, 0.2812, 1.0, 0.25, 1.0, 0.1124, 0.8774, 0.1083, 0.8682, 0.1083, 0.8682, 0.1124, 0.8774, 0.1106, 0.7012, 0.1064, 0.6919, 0.1064, 0.6919, 0.1106, 0.7012, 0.125, 1.0, 0.1562, 1.0, 0.1562, 1.0, 0.125, 1.0, 0.1386, 0.795, 0.1468, 0.794, 0.1468, 0.794, 0.1386, 0.795, 0.1875, 0.6898, 0.187, 0.6919, 0.187, 0.6919, 0.1875, 0.6898, 0.1562, 0.6191, 0.1637, 0.6218, 0.1637, 0.6218, 0.1562, 0.6191, 0.9013, 0.7988, 0.8988, 0.8088, 0.8988, 0.8088, 0.9013, 0.7988, 0.8832, 0.8328, 0.876, 0.8378, 0.876, 0.8378, 0.8832, 0.8328, 0.8598, 0.7347, 0.8682, 0.7357, 0.8682, 0.7357, 0.8598, 0.7347, 0.8438, 0.7387, 0.8515, 0.7357, 0.8515, 0.7357, 0.8438, 0.7387, 0.8435, 0.7388, 0.8438, 0.7387, 0.8438, 0.7387, 0.8435, 0.7388, 0.447, 0.8495, 0.4398, 0.8545, 0.4398, 0.8545, 0.447, 0.8495, 0.8178, 0.7779, 0.8201, 0.7679, 0.8201, 0.7679, 0.8178, 0.7779, 0.465, 0.8153, 0.4625, 0.8254, 0.4625, 0.8254, 0.465, 0.8153, 0.0, 1.0, 0.03125, 1.0, 0.03125, 1.0, 0.0, 1.0, 0.4239, 0.8585, 0.4159, 0.8575, 0.4159, 0.8575, 0.4239, 0.8585, 0.432, 0.7523, 0.4375, 0.7544, 0.4375, 0.7544, 0.432, 0.7523, 0.4159, 0.8575, 0.4081, 0.8544, 0.4081, 0.8544, 0.4159, 0.8575, 0.4154, 0.7523, 0.4237, 0.7512, 0.4237, 0.7512, 0.4154, 0.7523, 0.4075, 0.7553, 0.4154, 0.7523, 0.4154, 0.7523, 0.4075, 0.7553])
me_cylinder_043.materials.append(mat_cup_005)
me_cylinder_043.update()

# ---- objects
ob_cup4 = bpy.data.objects.new('cup4', me_cylinder_043)

# ---- transforms, parenting, visibility, modifiers, constraints
ob_cup4.location = (-2.379, 0.7624, 0.3104)
ob_cup4.rotation_euler = (0.0, -0.0, -0.9376)
ob_cup4.scale = (0.04658, 0.04658, 0.06994)
_m = ob_cup4.modifiers.new('Auto Smooth', 'NODES')
_m.node_group = ng_auto_smooth
_gi = [s.identifier for s in ng_auto_smooth.interface.items_tree if s.item_type == 'SOCKET' and s.in_out == 'INPUT']
_m[_gi[1]] = 0.5236  # Angle

# ---- collection membership
col_collection.objects.link(ob_cup4)

# ---- scene / render settings (as saved in the file)
scene.frame_start = 1; scene.frame_end = 250; scene.frame_set(0)
scene.render.engine = 'BLENDER_EEVEE_NEXT'
scene.cycles.sampling_pattern = 'TABULATED_SOBOL'
scene.view_settings.view_transform = 'Filmic'
bpy.context.view_layer.update()

# ---- added for rendering (the .blend has no active camera and no usable light): camera, sun
cam_auto = bpy.data.cameras.new('AutoCamera')
cam_auto.lens = 50.0
cam_auto.sensor_width = 36.0
cam_auto.clip_end = 1000.0
ob_auto_camera = bpy.data.objects.new('AutoCamera', cam_auto)
scene.collection.objects.link(ob_auto_camera)
ob_auto_camera.location = (-2.12303, 0.439831, 0.509377)
ob_auto_camera.rotation_euler = (1.09748, -7.21219e-08, 0.694738)
scene.camera = ob_auto_camera
light_auto_sun = bpy.data.lights.new('AutoSun', 'SUN')
light_auto_sun.energy = 3.0
light_auto_sun.angle = 0.0523599
ob_auto_sun = bpy.data.objects.new('AutoSun', light_auto_sun)
scene.collection.objects.link(ob_auto_sun)
ob_auto_sun.rotation_euler = (0.872665, 0.174533, 0.523599)
bpy.context.view_layer.update()
